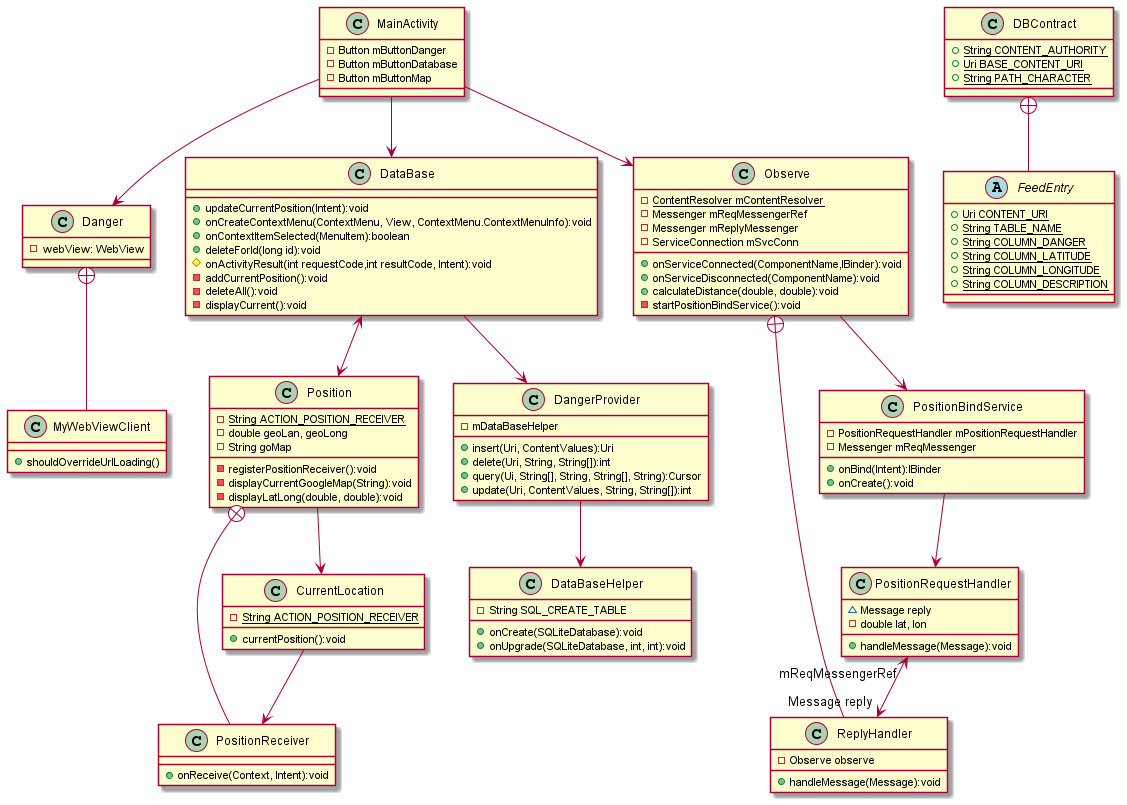

The diagram above was rendered by PlantUML. Its source (embedded in the PNG):
@startuml
'https://plantuml.com/class-diagram

class MainActivity {
-Button mButtonDanger
-Button mButtonDatabase
-Button mButtonMap

}

class Danger {
 -webView: WebView
}

class MyWebViewClient {
 +shouldOverrideUrlLoading()
}

class DataBase {
+ updateCurrentPosition(Intent):void
+ onCreateContextMenu(ContextMenu, View, ContextMenu.ContextMenuInfo):void
+ onContextItemSelected(MenuItem):boolean
+ deleteForId(long id):void
# onActivityResult(int requestCode,int resultCode, Intent):void
- addCurrentPosition():void
- deleteAll():void
- displayCurrent():void
}

class Observe {
- {static} ContentResolver mContentResolver
- Messenger mReqMessengerRef
-  Messenger mReplyMessenger
- ServiceConnection mSvcConn
+ onServiceConnected(ComponentName,IBinder):void
+ onServiceDisconnected(ComponentName):void
+ calculateDistance(double, double):void
- startPositionBindService():void
}

class ReplyHandler {
- Observe observe
+ handleMessage(Message):void
}

class PositionBindService {
- PositionRequestHandler mPositionRequestHandler
- Messenger mReqMessenger
+ onBind(Intent):IBinder
+ onCreate():void
}

class PositionRequestHandler {
~ Message reply
- double lat, lon
+ handleMessage(Message):void
}

class Position {
- {static} String ACTION_POSITION_RECEIVER
- double geoLan, geoLong
- String goMap
- registerPositionReceiver():void
- displayCurrentGoogleMap(String):void
- displayLatLong(double, double):void
}

class PositionReceiver {
+  onReceive(Context, Intent):void
}

class CurrentLocation {
- {static} String ACTION_POSITION_RECEIVER
+ currentPosition():void
}

class DataBaseHelper {
- String SQL_CREATE_TABLE
+ onCreate(SQLiteDatabase):void
+ onUpgrade(SQLiteDatabase, int, int):void
}

class DangerProvider {
- mDataBaseHelper
+ insert(Uri, ContentValues):Uri
+ delete(Uri, String, String[]):int
+ query(Ui, String[], String, String[], String):Cursor
+ update(Uri, ContentValues, String, String[]):int
}

class DBContract {
+ {static} String CONTENT_AUTHORITY
+ {static} Uri BASE_CONTENT_URI
+ {static} String PATH_CHARACTER
}

abstract class FeedEntry {
+ {static} Uri CONTENT_URI
+ {static} String TABLE_NAME
+ {static} String COLUMN_DANGER
+ {static} String COLUMN_LATITUDE
+ {static} String COLUMN_LONGITUDE
+ {static} String COLUMN_DESCRIPTION
}

MainActivity --> Danger
MainActivity --> Observe
MainActivity --> DataBase
DataBase <--> Position
DataBase --> DangerProvider
DBContract +-- FeedEntry
Position +-- PositionReceiver
Observe +-- ReplyHandler
Observe --> PositionBindService
PositionBindService --> PositionRequestHandler
PositionRequestHandler "mReqMessengerRef" <--> "Message reply" ReplyHandler
DangerProvider --> DataBaseHelper
Danger +-- MyWebViewClient
Position --> CurrentLocation
CurrentLocation --> PositionReceiver

@enduml